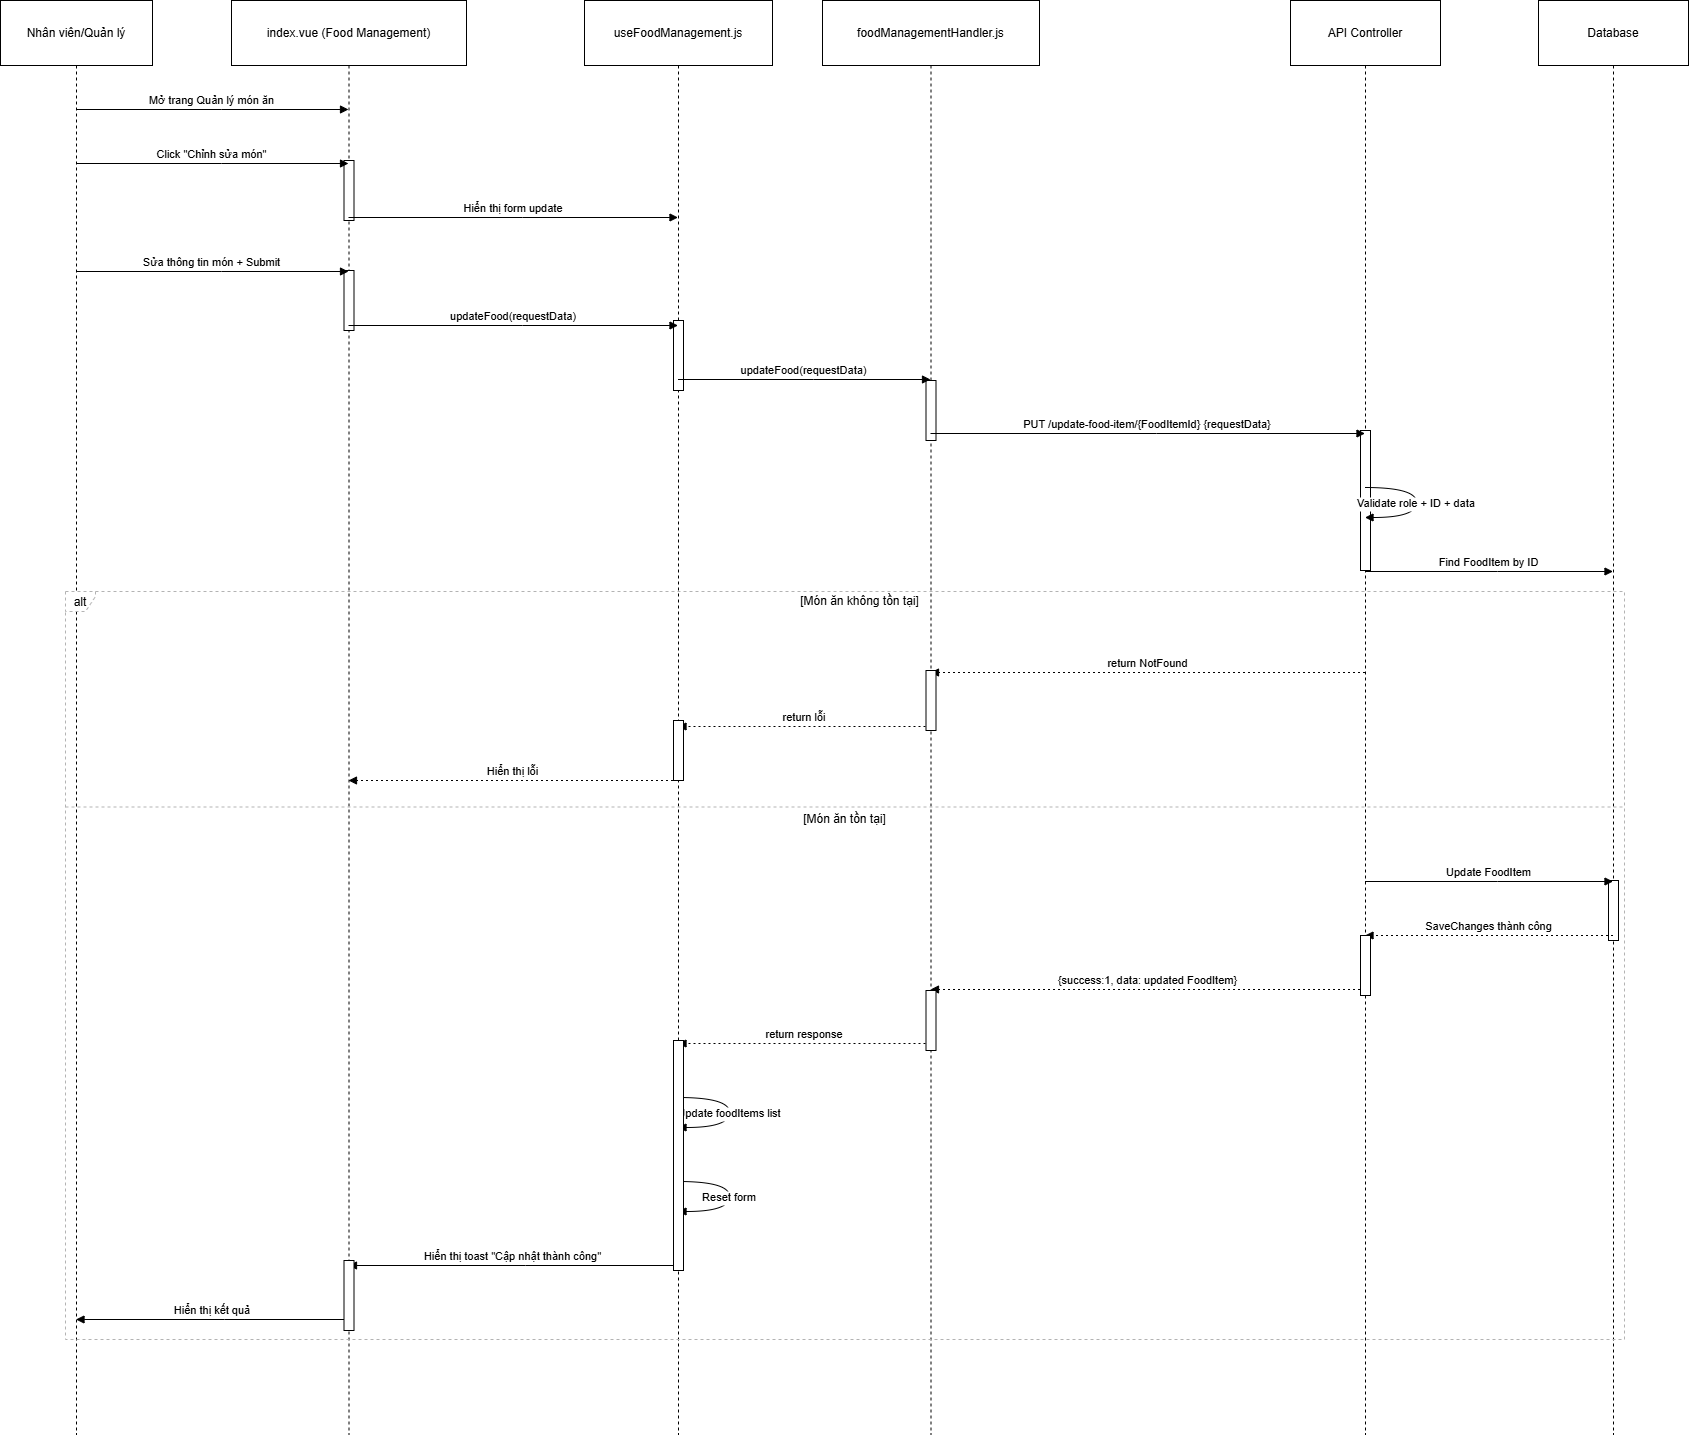

The diagram above was exported from draw.io. Its source (the exported page's mxGraphModel, read from the mxfile embedded in the PNG):
<mxGraphModel dx="1042" dy="626" grid="1" gridSize="10" guides="1" tooltips="1" connect="1" arrows="1" fold="1" page="1" pageScale="1" pageWidth="850" pageHeight="1100" math="0" shadow="0">
  <root>
    <mxCell id="0" />
    <mxCell id="1" parent="0" />
    <mxCell id="JVtnZ-xceQ4AawyF9_w0-1" value="Nhân viên/Quản lý" style="shape=umlLifeline;perimeter=lifelinePerimeter;whiteSpace=wrap;container=1;dropTarget=0;collapsible=0;recursiveResize=0;outlineConnect=0;portConstraint=eastwest;newEdgeStyle={&quot;edgeStyle&quot;:&quot;elbowEdgeStyle&quot;,&quot;elbow&quot;:&quot;vertical&quot;,&quot;curved&quot;:0,&quot;rounded&quot;:0};size=65;" vertex="1" parent="1">
      <mxGeometry x="20" y="20" width="152" height="1434" as="geometry" />
    </mxCell>
    <mxCell id="JVtnZ-xceQ4AawyF9_w0-2" value="index.vue (Food Management)" style="shape=umlLifeline;perimeter=lifelinePerimeter;whiteSpace=wrap;container=1;dropTarget=0;collapsible=0;recursiveResize=0;outlineConnect=0;portConstraint=eastwest;newEdgeStyle={&quot;edgeStyle&quot;:&quot;elbowEdgeStyle&quot;,&quot;elbow&quot;:&quot;vertical&quot;,&quot;curved&quot;:0,&quot;rounded&quot;:0};size=65;" vertex="1" parent="1">
      <mxGeometry x="251" y="20" width="235" height="1434" as="geometry" />
    </mxCell>
    <mxCell id="JVtnZ-xceQ4AawyF9_w0-30" value="" style="html=1;points=[[0,0,0,0,5],[0,1,0,0,-5],[1,0,0,0,5],[1,1,0,0,-5]];perimeter=orthogonalPerimeter;outlineConnect=0;targetShapes=umlLifeline;portConstraint=eastwest;newEdgeStyle={&quot;curved&quot;:0,&quot;rounded&quot;:0};" vertex="1" parent="JVtnZ-xceQ4AawyF9_w0-2">
      <mxGeometry x="112.5" y="160" width="10" height="60" as="geometry" />
    </mxCell>
    <mxCell id="JVtnZ-xceQ4AawyF9_w0-31" value="" style="html=1;points=[[0,0,0,0,5],[0,1,0,0,-5],[1,0,0,0,5],[1,1,0,0,-5]];perimeter=orthogonalPerimeter;outlineConnect=0;targetShapes=umlLifeline;portConstraint=eastwest;newEdgeStyle={&quot;curved&quot;:0,&quot;rounded&quot;:0};" vertex="1" parent="JVtnZ-xceQ4AawyF9_w0-2">
      <mxGeometry x="112.5" y="270" width="10" height="60" as="geometry" />
    </mxCell>
    <mxCell id="JVtnZ-xceQ4AawyF9_w0-3" value="useFoodManagement.js" style="shape=umlLifeline;perimeter=lifelinePerimeter;whiteSpace=wrap;container=1;dropTarget=0;collapsible=0;recursiveResize=0;outlineConnect=0;portConstraint=eastwest;newEdgeStyle={&quot;edgeStyle&quot;:&quot;elbowEdgeStyle&quot;,&quot;elbow&quot;:&quot;vertical&quot;,&quot;curved&quot;:0,&quot;rounded&quot;:0};size=65;" vertex="1" parent="1">
      <mxGeometry x="604" y="20" width="188" height="1434" as="geometry" />
    </mxCell>
    <mxCell id="JVtnZ-xceQ4AawyF9_w0-32" value="" style="html=1;points=[[0,0,0,0,5],[0,1,0,0,-5],[1,0,0,0,5],[1,1,0,0,-5]];perimeter=orthogonalPerimeter;outlineConnect=0;targetShapes=umlLifeline;portConstraint=eastwest;newEdgeStyle={&quot;curved&quot;:0,&quot;rounded&quot;:0};" vertex="1" parent="JVtnZ-xceQ4AawyF9_w0-3">
      <mxGeometry x="89" y="320" width="10" height="70" as="geometry" />
    </mxCell>
    <mxCell id="JVtnZ-xceQ4AawyF9_w0-4" value="foodManagementHandler.js" style="shape=umlLifeline;perimeter=lifelinePerimeter;whiteSpace=wrap;container=1;dropTarget=0;collapsible=0;recursiveResize=0;outlineConnect=0;portConstraint=eastwest;newEdgeStyle={&quot;edgeStyle&quot;:&quot;elbowEdgeStyle&quot;,&quot;elbow&quot;:&quot;vertical&quot;,&quot;curved&quot;:0,&quot;rounded&quot;:0};size=65;" vertex="1" parent="1">
      <mxGeometry x="842" y="20" width="217" height="1434" as="geometry" />
    </mxCell>
    <mxCell id="JVtnZ-xceQ4AawyF9_w0-33" value="" style="html=1;points=[[0,0,0,0,5],[0,1,0,0,-5],[1,0,0,0,5],[1,1,0,0,-5]];perimeter=orthogonalPerimeter;outlineConnect=0;targetShapes=umlLifeline;portConstraint=eastwest;newEdgeStyle={&quot;curved&quot;:0,&quot;rounded&quot;:0};" vertex="1" parent="JVtnZ-xceQ4AawyF9_w0-4">
      <mxGeometry x="103.5" y="380" width="10" height="60" as="geometry" />
    </mxCell>
    <mxCell id="JVtnZ-xceQ4AawyF9_w0-5" value="API Controller" style="shape=umlLifeline;perimeter=lifelinePerimeter;whiteSpace=wrap;container=1;dropTarget=0;collapsible=0;recursiveResize=0;outlineConnect=0;portConstraint=eastwest;newEdgeStyle={&quot;edgeStyle&quot;:&quot;elbowEdgeStyle&quot;,&quot;elbow&quot;:&quot;vertical&quot;,&quot;curved&quot;:0,&quot;rounded&quot;:0};size=65;" vertex="1" parent="1">
      <mxGeometry x="1310" y="20" width="150" height="1434" as="geometry" />
    </mxCell>
    <mxCell id="JVtnZ-xceQ4AawyF9_w0-34" value="" style="html=1;points=[[0,0,0,0,5],[0,1,0,0,-5],[1,0,0,0,5],[1,1,0,0,-5]];perimeter=orthogonalPerimeter;outlineConnect=0;targetShapes=umlLifeline;portConstraint=eastwest;newEdgeStyle={&quot;curved&quot;:0,&quot;rounded&quot;:0};" vertex="1" parent="JVtnZ-xceQ4AawyF9_w0-5">
      <mxGeometry x="70" y="430" width="10" height="140" as="geometry" />
    </mxCell>
    <mxCell id="JVtnZ-xceQ4AawyF9_w0-6" value="Database" style="shape=umlLifeline;perimeter=lifelinePerimeter;whiteSpace=wrap;container=1;dropTarget=0;collapsible=0;recursiveResize=0;outlineConnect=0;portConstraint=eastwest;newEdgeStyle={&quot;edgeStyle&quot;:&quot;elbowEdgeStyle&quot;,&quot;elbow&quot;:&quot;vertical&quot;,&quot;curved&quot;:0,&quot;rounded&quot;:0};size=65;" vertex="1" parent="1">
      <mxGeometry x="1558" y="20" width="150" height="1434" as="geometry" />
    </mxCell>
    <mxCell id="JVtnZ-xceQ4AawyF9_w0-37" value="" style="html=1;points=[[0,0,0,0,5],[0,1,0,0,-5],[1,0,0,0,5],[1,1,0,0,-5]];perimeter=orthogonalPerimeter;outlineConnect=0;targetShapes=umlLifeline;portConstraint=eastwest;newEdgeStyle={&quot;curved&quot;:0,&quot;rounded&quot;:0};" vertex="1" parent="JVtnZ-xceQ4AawyF9_w0-6">
      <mxGeometry x="70" y="880" width="10" height="60" as="geometry" />
    </mxCell>
    <mxCell id="JVtnZ-xceQ4AawyF9_w0-7" value="alt" style="shape=umlFrame;dashed=1;pointerEvents=0;dropTarget=0;strokeColor=#B3B3B3;height=20;width=30" vertex="1" parent="1">
      <mxGeometry x="85" y="611" width="1559" height="748" as="geometry" />
    </mxCell>
    <mxCell id="JVtnZ-xceQ4AawyF9_w0-8" value="[Món ăn không tồn tại]" style="text;strokeColor=none;fillColor=none;align=center;verticalAlign=middle;whiteSpace=wrap;" vertex="1" parent="JVtnZ-xceQ4AawyF9_w0-7">
      <mxGeometry x="30" width="1529" height="20" as="geometry" />
    </mxCell>
    <mxCell id="JVtnZ-xceQ4AawyF9_w0-9" value="[Món ăn tồn tại]" style="shape=line;dashed=1;whiteSpace=wrap;verticalAlign=top;labelPosition=center;verticalLabelPosition=middle;align=center;strokeColor=#B3B3B3;" vertex="1" parent="JVtnZ-xceQ4AawyF9_w0-7">
      <mxGeometry y="214" width="1559" height="3" as="geometry" />
    </mxCell>
    <mxCell id="JVtnZ-xceQ4AawyF9_w0-10" value="Mở trang Quản lý món ăn" style="verticalAlign=bottom;edgeStyle=elbowEdgeStyle;elbow=vertical;curved=0;rounded=0;endArrow=block;" edge="1" parent="1" source="JVtnZ-xceQ4AawyF9_w0-1" target="JVtnZ-xceQ4AawyF9_w0-2">
      <mxGeometry relative="1" as="geometry">
        <Array as="points">
          <mxPoint x="241" y="129" />
        </Array>
      </mxGeometry>
    </mxCell>
    <mxCell id="JVtnZ-xceQ4AawyF9_w0-11" value="Click &quot;Chỉnh sửa món&quot;" style="verticalAlign=bottom;edgeStyle=elbowEdgeStyle;elbow=vertical;curved=0;rounded=0;endArrow=block;" edge="1" parent="1" source="JVtnZ-xceQ4AawyF9_w0-1" target="JVtnZ-xceQ4AawyF9_w0-2">
      <mxGeometry relative="1" as="geometry">
        <Array as="points">
          <mxPoint x="241" y="183" />
        </Array>
      </mxGeometry>
    </mxCell>
    <mxCell id="JVtnZ-xceQ4AawyF9_w0-12" value="Hiển thị form update" style="verticalAlign=bottom;edgeStyle=elbowEdgeStyle;elbow=vertical;curved=0;rounded=0;endArrow=block;" edge="1" parent="1" source="JVtnZ-xceQ4AawyF9_w0-2" target="JVtnZ-xceQ4AawyF9_w0-3">
      <mxGeometry relative="1" as="geometry">
        <Array as="points">
          <mxPoint x="542" y="237" />
        </Array>
      </mxGeometry>
    </mxCell>
    <mxCell id="JVtnZ-xceQ4AawyF9_w0-13" value="Sửa thông tin món + Submit" style="verticalAlign=bottom;edgeStyle=elbowEdgeStyle;elbow=vertical;curved=0;rounded=0;endArrow=block;" edge="1" parent="1" source="JVtnZ-xceQ4AawyF9_w0-1" target="JVtnZ-xceQ4AawyF9_w0-2">
      <mxGeometry relative="1" as="geometry">
        <Array as="points">
          <mxPoint x="241" y="291" />
        </Array>
      </mxGeometry>
    </mxCell>
    <mxCell id="JVtnZ-xceQ4AawyF9_w0-14" value="updateFood(requestData)" style="verticalAlign=bottom;edgeStyle=elbowEdgeStyle;elbow=vertical;curved=0;rounded=0;endArrow=block;" edge="1" parent="1" source="JVtnZ-xceQ4AawyF9_w0-2" target="JVtnZ-xceQ4AawyF9_w0-3">
      <mxGeometry relative="1" as="geometry">
        <Array as="points">
          <mxPoint x="542" y="345" />
        </Array>
      </mxGeometry>
    </mxCell>
    <mxCell id="JVtnZ-xceQ4AawyF9_w0-15" value="updateFood(requestData)" style="verticalAlign=bottom;edgeStyle=elbowEdgeStyle;elbow=vertical;curved=0;rounded=0;endArrow=block;" edge="1" parent="1" source="JVtnZ-xceQ4AawyF9_w0-3" target="JVtnZ-xceQ4AawyF9_w0-4">
      <mxGeometry relative="1" as="geometry">
        <Array as="points">
          <mxPoint x="833" y="399" />
        </Array>
      </mxGeometry>
    </mxCell>
    <mxCell id="JVtnZ-xceQ4AawyF9_w0-16" value="PUT /update-food-item/{FoodItemId} {requestData}" style="verticalAlign=bottom;edgeStyle=elbowEdgeStyle;elbow=vertical;curved=0;rounded=0;endArrow=block;" edge="1" parent="1" source="JVtnZ-xceQ4AawyF9_w0-4" target="JVtnZ-xceQ4AawyF9_w0-5">
      <mxGeometry relative="1" as="geometry">
        <Array as="points">
          <mxPoint x="1176" y="453" />
        </Array>
      </mxGeometry>
    </mxCell>
    <mxCell id="JVtnZ-xceQ4AawyF9_w0-17" value="Validate role + ID + data" style="curved=1;endArrow=block;rounded=0;" edge="1" parent="1" source="JVtnZ-xceQ4AawyF9_w0-5" target="JVtnZ-xceQ4AawyF9_w0-5">
      <mxGeometry relative="1" as="geometry">
        <Array as="points">
          <mxPoint x="1436" y="507" />
          <mxPoint x="1436" y="537" />
        </Array>
      </mxGeometry>
    </mxCell>
    <mxCell id="JVtnZ-xceQ4AawyF9_w0-18" value="Find FoodItem by ID" style="verticalAlign=bottom;edgeStyle=elbowEdgeStyle;elbow=vertical;curved=0;rounded=0;endArrow=block;" edge="1" parent="1" source="JVtnZ-xceQ4AawyF9_w0-5" target="JVtnZ-xceQ4AawyF9_w0-6">
      <mxGeometry relative="1" as="geometry">
        <Array as="points">
          <mxPoint x="1517" y="591" />
        </Array>
      </mxGeometry>
    </mxCell>
    <mxCell id="JVtnZ-xceQ4AawyF9_w0-19" value="return NotFound" style="verticalAlign=bottom;edgeStyle=elbowEdgeStyle;elbow=vertical;curved=0;rounded=0;dashed=1;dashPattern=2 3;endArrow=block;" edge="1" parent="1" source="JVtnZ-xceQ4AawyF9_w0-5" target="JVtnZ-xceQ4AawyF9_w0-4">
      <mxGeometry relative="1" as="geometry">
        <Array as="points">
          <mxPoint x="1179" y="692" />
        </Array>
      </mxGeometry>
    </mxCell>
    <mxCell id="JVtnZ-xceQ4AawyF9_w0-20" value="return lỗi" style="verticalAlign=bottom;edgeStyle=elbowEdgeStyle;elbow=vertical;curved=0;rounded=0;dashed=1;dashPattern=2 3;endArrow=block;" edge="1" parent="1" source="JVtnZ-xceQ4AawyF9_w0-4" target="JVtnZ-xceQ4AawyF9_w0-3">
      <mxGeometry relative="1" as="geometry">
        <Array as="points">
          <mxPoint x="836" y="746" />
        </Array>
      </mxGeometry>
    </mxCell>
    <mxCell id="JVtnZ-xceQ4AawyF9_w0-21" value="Hiển thị lỗi" style="verticalAlign=bottom;edgeStyle=elbowEdgeStyle;elbow=vertical;curved=0;rounded=0;dashed=1;dashPattern=2 3;endArrow=block;" edge="1" parent="1" source="JVtnZ-xceQ4AawyF9_w0-3" target="JVtnZ-xceQ4AawyF9_w0-2">
      <mxGeometry relative="1" as="geometry">
        <Array as="points">
          <mxPoint x="545" y="800" />
        </Array>
      </mxGeometry>
    </mxCell>
    <mxCell id="JVtnZ-xceQ4AawyF9_w0-22" value="Update FoodItem" style="verticalAlign=bottom;edgeStyle=elbowEdgeStyle;elbow=vertical;curved=0;rounded=0;endArrow=block;" edge="1" parent="1" source="JVtnZ-xceQ4AawyF9_w0-5" target="JVtnZ-xceQ4AawyF9_w0-6">
      <mxGeometry relative="1" as="geometry">
        <Array as="points">
          <mxPoint x="1517" y="901" />
        </Array>
      </mxGeometry>
    </mxCell>
    <mxCell id="JVtnZ-xceQ4AawyF9_w0-23" value="SaveChanges thành công" style="verticalAlign=bottom;edgeStyle=elbowEdgeStyle;elbow=vertical;curved=0;rounded=0;dashed=1;dashPattern=2 3;endArrow=block;" edge="1" parent="1" source="JVtnZ-xceQ4AawyF9_w0-6" target="JVtnZ-xceQ4AawyF9_w0-5">
      <mxGeometry relative="1" as="geometry">
        <Array as="points">
          <mxPoint x="1520" y="955" />
        </Array>
      </mxGeometry>
    </mxCell>
    <mxCell id="JVtnZ-xceQ4AawyF9_w0-24" value="{success:1, data: updated FoodItem}" style="verticalAlign=bottom;edgeStyle=elbowEdgeStyle;elbow=vertical;curved=0;rounded=0;dashed=1;dashPattern=2 3;endArrow=block;" edge="1" parent="1" source="JVtnZ-xceQ4AawyF9_w0-5" target="JVtnZ-xceQ4AawyF9_w0-4">
      <mxGeometry relative="1" as="geometry">
        <Array as="points">
          <mxPoint x="1179" y="1009" />
        </Array>
      </mxGeometry>
    </mxCell>
    <mxCell id="JVtnZ-xceQ4AawyF9_w0-25" value="return response" style="verticalAlign=bottom;edgeStyle=elbowEdgeStyle;elbow=vertical;curved=0;rounded=0;dashed=1;dashPattern=2 3;endArrow=block;" edge="1" parent="1" source="JVtnZ-xceQ4AawyF9_w0-4" target="JVtnZ-xceQ4AawyF9_w0-3">
      <mxGeometry relative="1" as="geometry">
        <Array as="points">
          <mxPoint x="836" y="1063" />
        </Array>
      </mxGeometry>
    </mxCell>
    <mxCell id="JVtnZ-xceQ4AawyF9_w0-26" value="Update foodItems list" style="curved=1;endArrow=block;rounded=0;" edge="1" parent="1" source="JVtnZ-xceQ4AawyF9_w0-3" target="JVtnZ-xceQ4AawyF9_w0-3">
      <mxGeometry relative="1" as="geometry">
        <Array as="points">
          <mxPoint x="749" y="1117" />
          <mxPoint x="749" y="1147" />
        </Array>
      </mxGeometry>
    </mxCell>
    <mxCell id="JVtnZ-xceQ4AawyF9_w0-27" value="Reset form" style="curved=1;endArrow=block;rounded=0;" edge="1" parent="1" source="JVtnZ-xceQ4AawyF9_w0-3" target="JVtnZ-xceQ4AawyF9_w0-3">
      <mxGeometry relative="1" as="geometry">
        <Array as="points">
          <mxPoint x="749" y="1201" />
          <mxPoint x="749" y="1231" />
        </Array>
      </mxGeometry>
    </mxCell>
    <mxCell id="JVtnZ-xceQ4AawyF9_w0-28" value="Hiển thị toast &quot;Cập nhật thành công&quot;" style="verticalAlign=bottom;edgeStyle=elbowEdgeStyle;elbow=vertical;curved=0;rounded=0;endArrow=block;" edge="1" parent="1" source="JVtnZ-xceQ4AawyF9_w0-3" target="JVtnZ-xceQ4AawyF9_w0-2">
      <mxGeometry relative="1" as="geometry">
        <Array as="points">
          <mxPoint x="545" y="1285" />
        </Array>
      </mxGeometry>
    </mxCell>
    <mxCell id="JVtnZ-xceQ4AawyF9_w0-29" value="Hiển thị kết quả" style="verticalAlign=bottom;edgeStyle=elbowEdgeStyle;elbow=vertical;curved=0;rounded=0;endArrow=block;" edge="1" parent="1" source="JVtnZ-xceQ4AawyF9_w0-2" target="JVtnZ-xceQ4AawyF9_w0-1">
      <mxGeometry relative="1" as="geometry">
        <Array as="points">
          <mxPoint x="244" y="1339" />
        </Array>
      </mxGeometry>
    </mxCell>
    <mxCell id="JVtnZ-xceQ4AawyF9_w0-35" value="" style="html=1;points=[[0,0,0,0,5],[0,1,0,0,-5],[1,0,0,0,5],[1,1,0,0,-5]];perimeter=orthogonalPerimeter;outlineConnect=0;targetShapes=umlLifeline;portConstraint=eastwest;newEdgeStyle={&quot;curved&quot;:0,&quot;rounded&quot;:0};" vertex="1" parent="1">
      <mxGeometry x="945.5" y="690" width="10" height="60" as="geometry" />
    </mxCell>
    <mxCell id="JVtnZ-xceQ4AawyF9_w0-36" value="" style="html=1;points=[[0,0,0,0,5],[0,1,0,0,-5],[1,0,0,0,5],[1,1,0,0,-5]];perimeter=orthogonalPerimeter;outlineConnect=0;targetShapes=umlLifeline;portConstraint=eastwest;newEdgeStyle={&quot;curved&quot;:0,&quot;rounded&quot;:0};" vertex="1" parent="1">
      <mxGeometry x="693" y="740" width="10" height="60" as="geometry" />
    </mxCell>
    <mxCell id="JVtnZ-xceQ4AawyF9_w0-38" value="" style="html=1;points=[[0,0,0,0,5],[0,1,0,0,-5],[1,0,0,0,5],[1,1,0,0,-5]];perimeter=orthogonalPerimeter;outlineConnect=0;targetShapes=umlLifeline;portConstraint=eastwest;newEdgeStyle={&quot;curved&quot;:0,&quot;rounded&quot;:0};" vertex="1" parent="1">
      <mxGeometry x="1380" y="955" width="10" height="60" as="geometry" />
    </mxCell>
    <mxCell id="JVtnZ-xceQ4AawyF9_w0-39" value="" style="html=1;points=[[0,0,0,0,5],[0,1,0,0,-5],[1,0,0,0,5],[1,1,0,0,-5]];perimeter=orthogonalPerimeter;outlineConnect=0;targetShapes=umlLifeline;portConstraint=eastwest;newEdgeStyle={&quot;curved&quot;:0,&quot;rounded&quot;:0};" vertex="1" parent="1">
      <mxGeometry x="945.5" y="1010" width="10" height="60" as="geometry" />
    </mxCell>
    <mxCell id="JVtnZ-xceQ4AawyF9_w0-40" value="" style="html=1;points=[[0,0,0,0,5],[0,1,0,0,-5],[1,0,0,0,5],[1,1,0,0,-5]];perimeter=orthogonalPerimeter;outlineConnect=0;targetShapes=umlLifeline;portConstraint=eastwest;newEdgeStyle={&quot;curved&quot;:0,&quot;rounded&quot;:0};" vertex="1" parent="1">
      <mxGeometry x="693" y="1060" width="10" height="230" as="geometry" />
    </mxCell>
    <mxCell id="JVtnZ-xceQ4AawyF9_w0-41" value="" style="html=1;points=[[0,0,0,0,5],[0,1,0,0,-5],[1,0,0,0,5],[1,1,0,0,-5]];perimeter=orthogonalPerimeter;outlineConnect=0;targetShapes=umlLifeline;portConstraint=eastwest;newEdgeStyle={&quot;curved&quot;:0,&quot;rounded&quot;:0};" vertex="1" parent="1">
      <mxGeometry x="363.5" y="1280" width="10" height="70" as="geometry" />
    </mxCell>
  </root>
</mxGraphModel>